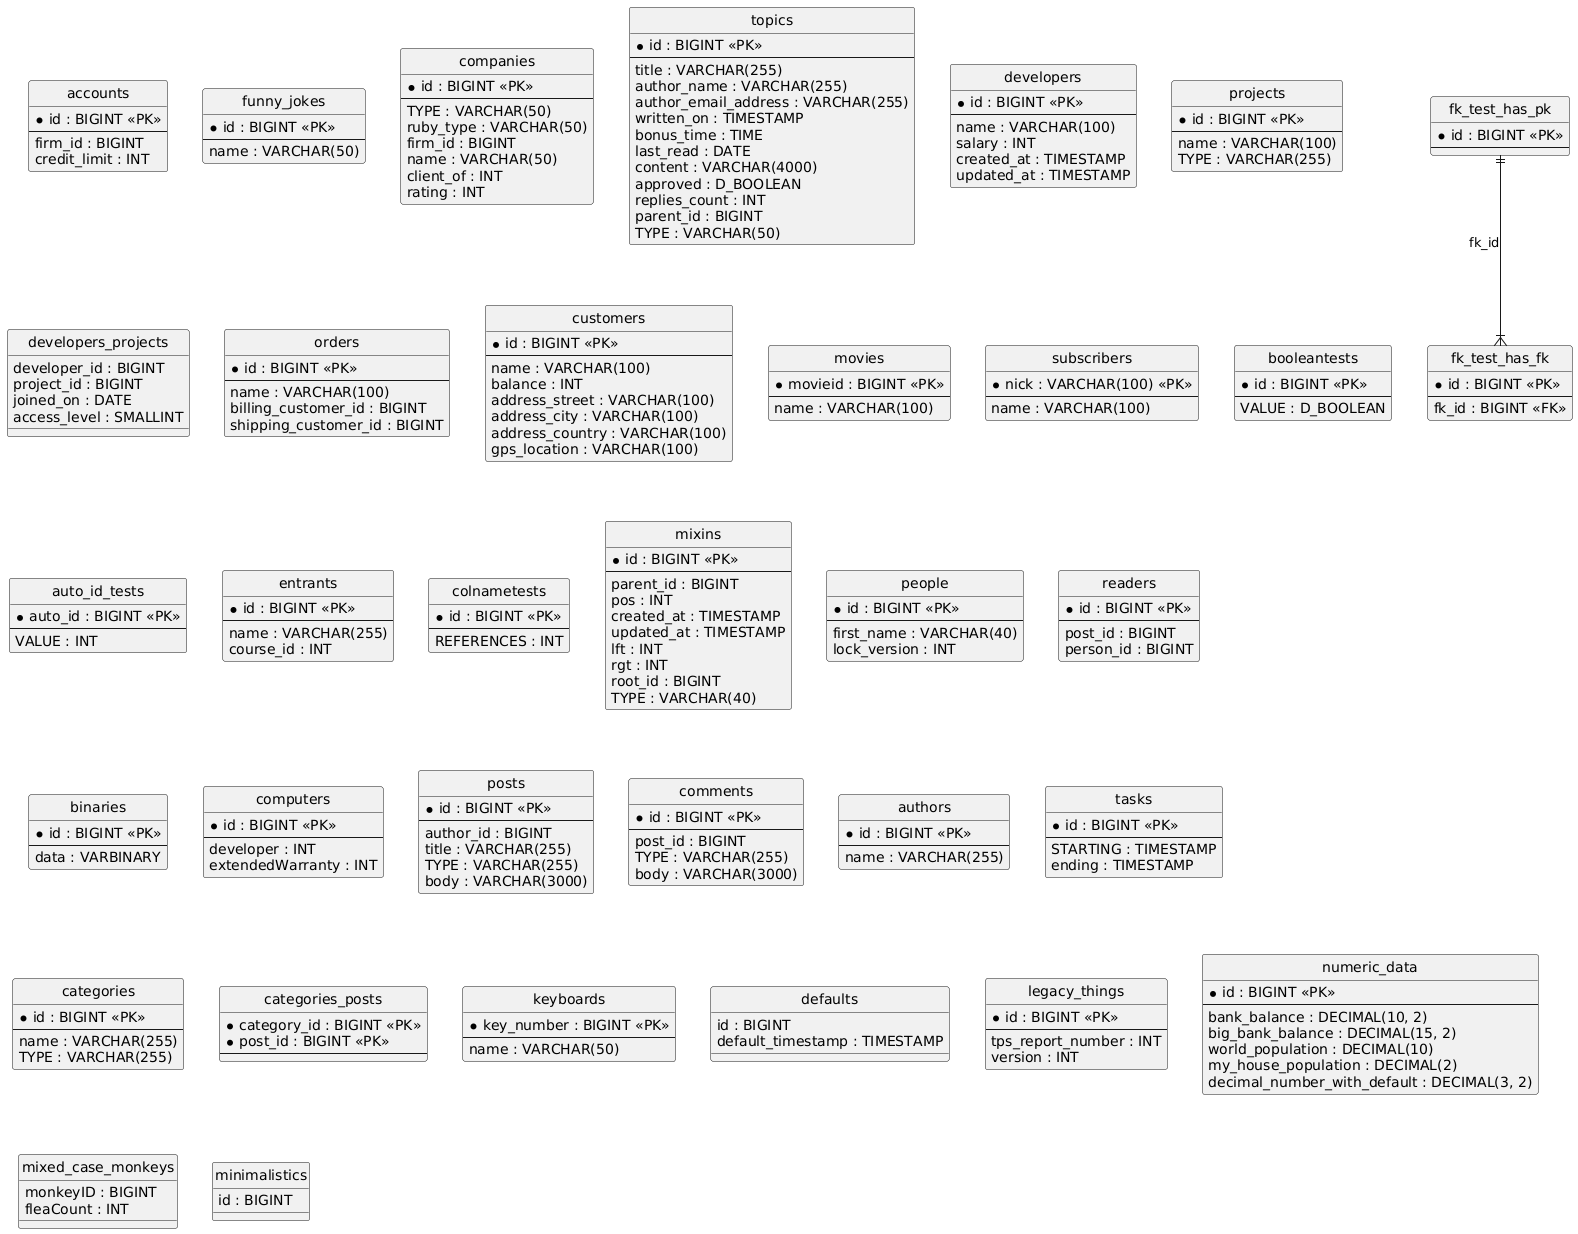

The diagram above was rendered by PlantUML. Its source (embedded in the PNG):
@startuml
hide circle
skinparam linetype ortho

entity "accounts" as accounts {
  * id : BIGINT <<PK>>
  --
  firm_id : BIGINT
  credit_limit : INT
}

entity "funny_jokes" as funny_jokes {
  * id : BIGINT <<PK>>
  --
  name : VARCHAR(50)
}

entity "companies" as companies {
  * id : BIGINT <<PK>>
  --
  TYPE : VARCHAR(50)
  ruby_type : VARCHAR(50)
  firm_id : BIGINT
  name : VARCHAR(50)
  client_of : INT
  rating : INT
}

entity "topics" as topics {
  * id : BIGINT <<PK>>
  --
  title : VARCHAR(255)
  author_name : VARCHAR(255)
  author_email_address : VARCHAR(255)
  written_on : TIMESTAMP
  bonus_time : TIME
  last_read : DATE
  content : VARCHAR(4000)
  approved : D_BOOLEAN
  replies_count : INT
  parent_id : BIGINT
  TYPE : VARCHAR(50)
}

entity "developers" as developers {
  * id : BIGINT <<PK>>
  --
  name : VARCHAR(100)
  salary : INT
  created_at : TIMESTAMP
  updated_at : TIMESTAMP
}

entity "projects" as projects {
  * id : BIGINT <<PK>>
  --
  name : VARCHAR(100)
  TYPE : VARCHAR(255)
}

entity "developers_projects" as developers_projects {
  developer_id : BIGINT
  project_id : BIGINT
  joined_on : DATE
  access_level : SMALLINT
}

entity "orders" as orders {
  * id : BIGINT <<PK>>
  --
  name : VARCHAR(100)
  billing_customer_id : BIGINT
  shipping_customer_id : BIGINT
}

entity "customers" as customers {
  * id : BIGINT <<PK>>
  --
  name : VARCHAR(100)
  balance : INT
  address_street : VARCHAR(100)
  address_city : VARCHAR(100)
  address_country : VARCHAR(100)
  gps_location : VARCHAR(100)
}

entity "movies" as movies {
  * movieid : BIGINT <<PK>>
  --
  name : VARCHAR(100)
}

entity "subscribers" as subscribers {
  * nick : VARCHAR(100) <<PK>>
  --
  name : VARCHAR(100)
}

entity "booleantests" as booleantests {
  * id : BIGINT <<PK>>
  --
  VALUE : D_BOOLEAN
}

entity "auto_id_tests" as auto_id_tests {
  * auto_id : BIGINT <<PK>>
  --
  VALUE : INT
}

entity "entrants" as entrants {
  * id : BIGINT <<PK>>
  --
  name : VARCHAR(255)
  course_id : INT
}

entity "colnametests" as colnametests {
  * id : BIGINT <<PK>>
  --
  REFERENCES : INT
}

entity "mixins" as mixins {
  * id : BIGINT <<PK>>
  --
  parent_id : BIGINT
  pos : INT
  created_at : TIMESTAMP
  updated_at : TIMESTAMP
  lft : INT
  rgt : INT
  root_id : BIGINT
  TYPE : VARCHAR(40)
}

entity "people" as people {
  * id : BIGINT <<PK>>
  --
  first_name : VARCHAR(40)
  lock_version : INT
}

entity "readers" as readers {
  * id : BIGINT <<PK>>
  --
  post_id : BIGINT
  person_id : BIGINT
}

entity "binaries" as binaries {
  * id : BIGINT <<PK>>
  --
  data : VARBINARY
}

entity "computers" as computers {
  * id : BIGINT <<PK>>
  --
  developer : INT
  extendedWarranty : INT
}

entity "posts" as posts {
  * id : BIGINT <<PK>>
  --
  author_id : BIGINT
  title : VARCHAR(255)
  TYPE : VARCHAR(255)
  body : VARCHAR(3000)
}

entity "comments" as comments {
  * id : BIGINT <<PK>>
  --
  post_id : BIGINT
  TYPE : VARCHAR(255)
  body : VARCHAR(3000)
}

entity "authors" as authors {
  * id : BIGINT <<PK>>
  --
  name : VARCHAR(255)
}

entity "tasks" as tasks {
  * id : BIGINT <<PK>>
  --
  STARTING : TIMESTAMP
  ending : TIMESTAMP
}

entity "categories" as categories {
  * id : BIGINT <<PK>>
  --
  name : VARCHAR(255)
  TYPE : VARCHAR(255)
}

entity "categories_posts" as categories_posts {
  * category_id : BIGINT <<PK>>
  * post_id : BIGINT <<PK>>
  --
}

entity "fk_test_has_pk" as fk_test_has_pk {
  * id : BIGINT <<PK>>
  --
}

entity "fk_test_has_fk" as fk_test_has_fk {
  * id : BIGINT <<PK>>
  --
  fk_id : BIGINT <<FK>>
}

entity "keyboards" as keyboards {
  * key_number : BIGINT <<PK>>
  --
  name : VARCHAR(50)
}

entity "defaults" as defaults {
  id : BIGINT
  default_timestamp : TIMESTAMP
}

entity "legacy_things" as legacy_things {
  * id : BIGINT <<PK>>
  --
  tps_report_number : INT
  version : INT
}

entity "numeric_data" as numeric_data {
  * id : BIGINT <<PK>>
  --
  bank_balance : DECIMAL(10, 2)
  big_bank_balance : DECIMAL(15, 2)
  world_population : DECIMAL(10)
  my_house_population : DECIMAL(2)
  decimal_number_with_default : DECIMAL(3, 2)
}

entity "mixed_case_monkeys" as mixed_case_monkeys {
  monkeyID : BIGINT
  fleaCount : INT
}

entity "minimalistics" as minimalistics {
  id : BIGINT
}

fk_test_has_pk ||--|{ fk_test_has_fk : "fk_id"
@enduml